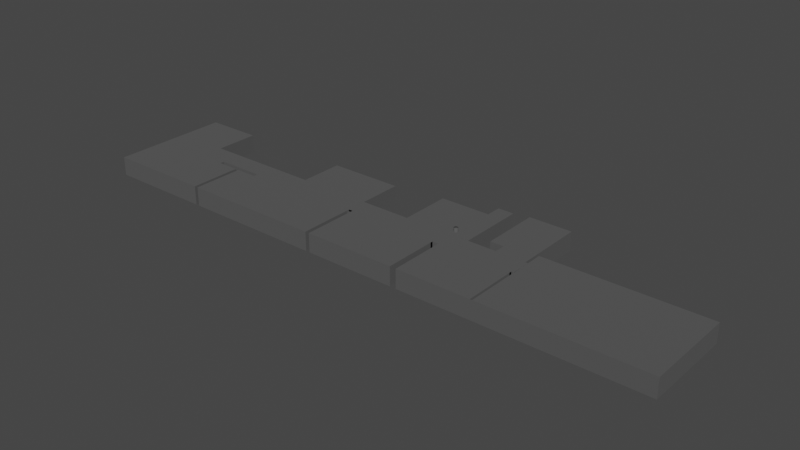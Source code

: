 # Source: Floor_IM.blend  (saved by Blender 2.82.7; exported with 4.5.12 LTS)
import bpy
from mathutils import Matrix  # noqa: F401  (used for matrix-valued properties, if any)

bpy.ops.wm.read_factory_settings(use_empty=True)
scene = bpy.context.scene
scene.name = 'Scene'

# ---- collections
col_collection = bpy.data.collections.new('Collection'); scene.collection.children.link(col_collection)
col_d_r2 = bpy.data.collections.new('dør2'); scene.collection.children.link(col_d_r2)

# ---- materials (node trees are filled in below, after node groups)
mat_skjerm = bpy.data.materials.new('Skjerm')
mat_skjerm.alpha_threshold = 0.0
mat_skjerm.use_transparent_shadow = False
mat_skjerm.line_color = (0.0, 0.0, 0.0, 1.0)
mat_gr = bpy.data.materials.new('Grå')
mat_gr.alpha_threshold = 0.0
mat_gr.use_transparent_shadow = False
mat_gr.line_color = (0.0, 0.0, 0.0, 1.0)
mat_hvittre = bpy.data.materials.new('hvitTre')
mat_hvittre.use_transparent_shadow = False
mat_st_lgr = bpy.data.materials.new('StålGrå')
mat_st_lgr.use_transparent_shadow = False
mat_st_l = bpy.data.materials.new('Stål')
mat_st_l.use_transparent_shadow = False

# ---- material node trees
mat_skjerm.use_nodes = True; mat_skjerm.node_tree.nodes.clear()
_N = mat_skjerm.node_tree.nodes; _L = mat_skjerm.node_tree.links
n0 = _N.new('ShaderNodeOutputMaterial'); n0.name = 'Material Output'; n0.location = (300, 300)
n1 = _N.new('ShaderNodeBsdfPrincipled'); n1.name = 'Principled BSDF'; n1.location = (10, 300)
n1.distribution = 'GGX'
n1.subsurface_method = 'BURLEY'
n1.inputs[0].default_value = (0.07658, 0.07658, 0.07658, 1.0)
n1.inputs[2].default_value = 1.0
n1.inputs[3].default_value = 1.45
n1.inputs[27].default_value = (0.0, 0.0, 0.0, 1.0)
n1.inputs[28].default_value = 1.0
_L.new(n1.outputs[0], n0.inputs[0])
n0.is_active_output = True
mat_gr.use_nodes = True; mat_gr.node_tree.nodes.clear()
_N = mat_gr.node_tree.nodes; _L = mat_gr.node_tree.links
n0 = _N.new('ShaderNodeOutputMaterial'); n0.name = 'Material Output'; n0.location = (300, 300)
n1 = _N.new('ShaderNodeBsdfPrincipled'); n1.name = 'Principled BSDF'; n1.location = (10, 300)
n1.distribution = 'GGX'
n1.subsurface_method = 'BURLEY'
n1.inputs[0].default_value = (0.1065, 0.1065, 0.1065, 1.0)
n1.inputs[1].default_value = 0.2667
n1.inputs[2].default_value = 1.0
n1.inputs[3].default_value = 1.45
n1.inputs[27].default_value = (0.0, 0.0, 0.0, 1.0)
n1.inputs[28].default_value = 1.0
_L.new(n1.outputs[0], n0.inputs[0])
n0.is_active_output = True
mat_hvittre.use_nodes = True; mat_hvittre.node_tree.nodes.clear()
_N = mat_hvittre.node_tree.nodes; _L = mat_hvittre.node_tree.links
n0 = _N.new('ShaderNodeOutputMaterial'); n0.name = 'Material Output'; n0.location = (300, 300)
n1 = _N.new('ShaderNodeBsdfPrincipled'); n1.name = 'Principled BSDF'; n1.location = (10, 300)
n1.distribution = 'GGX'
n1.subsurface_method = 'BURLEY'
n1.inputs[0].default_value = (0.8412, 0.8412, 0.8412, 1.0)
n1.inputs[1].default_value = 1.0
n1.inputs[2].default_value = 1.0
n1.inputs[3].default_value = 1.45
n1.inputs[27].default_value = (0.0, 0.0, 0.0, 1.0)
n1.inputs[28].default_value = 1.0
_L.new(n1.outputs[0], n0.inputs[0])
n0.is_active_output = True
mat_st_lgr.use_nodes = True; mat_st_lgr.node_tree.nodes.clear()
_N = mat_st_lgr.node_tree.nodes; _L = mat_st_lgr.node_tree.links
n0 = _N.new('ShaderNodeOutputMaterial'); n0.name = 'Material Output'; n0.location = (300, 300)
n1 = _N.new('ShaderNodeBsdfPrincipled'); n1.name = 'Principled BSDF'; n1.location = (10, 300)
n1.distribution = 'GGX'
n1.subsurface_method = 'BURLEY'
n1.inputs[0].default_value = (0.214, 0.214, 0.214, 1.0)
n1.inputs[1].default_value = 1.0
n1.inputs[2].default_value = 1.0
n1.inputs[3].default_value = 1.45
n1.inputs[27].default_value = (0.0, 0.0, 0.0, 1.0)
n1.inputs[28].default_value = 1.0
_L.new(n1.outputs[0], n0.inputs[0])
n0.is_active_output = True
mat_st_l.use_nodes = True; mat_st_l.node_tree.nodes.clear()
_N = mat_st_l.node_tree.nodes; _L = mat_st_l.node_tree.links
n0 = _N.new('ShaderNodeOutputMaterial'); n0.name = 'Material Output'; n0.location = (300, 300)
n1 = _N.new('ShaderNodeBsdfPrincipled'); n1.name = 'Principled BSDF'; n1.location = (10, 300)
n1.distribution = 'GGX'
n1.subsurface_method = 'BURLEY'
n1.inputs[0].default_value = (0.4109, 0.4109, 0.4109, 1.0)
n1.inputs[1].default_value = 1.0
n1.inputs[2].default_value = 0.7417
n1.inputs[3].default_value = 1.45
n1.inputs[27].default_value = (0.0, 0.0, 0.0, 1.0)
n1.inputs[28].default_value = 1.0
_L.new(n1.outputs[0], n0.inputs[0])
n0.is_active_output = True

# ---- world
world_world = bpy.data.worlds.new('World'); scene.world = world_world
world_world.use_nodes = True; world_world.node_tree.nodes.clear()
_N = world_world.node_tree.nodes; _L = world_world.node_tree.links
n0 = _N.new('ShaderNodeOutputWorld'); n0.name = 'World Output'; n0.location = (300, 300)
n1 = _N.new('ShaderNodeBackground'); n1.name = 'Background'; n1.location = (10, 300)
n1.inputs[0].default_value = (0.05088, 0.05088, 0.05088, 1.0)
_L.new(n1.outputs[0], n0.inputs[0])
n0.is_active_output = True
world_world.color = (0.05088, 0.05088, 0.05088)
world_world.use_sun_shadow = False
world_world.sun_shadow_jitter_overblur = 0.0

# ---- meshes
me_cylinder_001 = bpy.data.meshes.new('Cylinder.001')
me_cylinder_001.from_pydata([(0.0, 1.0, -1.0), (0.0, 1.0, 7.168), (0.1951, 0.9808, -1.0), (0.1951, 0.9808, 7.168), (0.3827, 0.9239, -1.0), (0.3827, 0.9239, 7.168), (0.5556, 0.8315, -1.0), (0.5556, 0.8315, 7.168), (0.7071, 0.7071, -1.0), (0.7071, 0.7071, 7.168), (0.8315, 0.5556, -1.0), (0.8315, 0.5556, 7.168), (0.9239, 0.3827, -1.0), (0.9239, 0.3827, 7.168), (0.9808, 0.1951, -1.0), (0.9808, 0.1951, 7.168), (1.0, 7.55e-08, -1.0), (1.0, 7.55e-08, 7.168), (0.9808, -0.1951, -1.0), (0.9808, -0.1951, 7.168), (0.9239, -0.3827, -1.0), (0.9239, -0.3827, 7.168), (0.8315, -0.5556, -1.0), (0.8315, -0.5556, 7.168), (0.7071, -0.7071, -1.0), (0.7071, -0.7071, 7.168), (0.5556, -0.8315, -1.0), (0.5556, -0.8315, 7.168), (0.3827, -0.9239, -1.0), (0.3827, -0.9239, 7.168), (0.1951, -0.9808, -1.0), (0.1951, -0.9808, 7.168), (-3.258e-07, -1.0, -1.0), (-3.258e-07, -1.0, 7.168), (-0.1951, -0.9808, -1.0), (-0.1951, -0.9808, 7.168), (-0.3827, -0.9239, -1.0), (-0.3827, -0.9239, 7.168), (-0.5556, -0.8315, -1.0), (-0.5556, -0.8315, 7.168), (-0.7071, -0.7071, -1.0), (-0.7071, -0.7071, 7.168), (-0.8315, -0.5556, -1.0), (-0.8315, -0.5556, 7.168), (-0.9239, -0.3827, -1.0), (-0.9239, -0.3827, 7.168), (-0.9808, -0.1951, -1.0), (-0.9808, -0.1951, 7.168), (-1.0, 9.656e-07, -1.0), (-1.0, 9.656e-07, 7.168), (-0.9808, 0.1951, -1.0), (-0.9808, 0.1951, 7.168), (-0.9239, 0.3827, -1.0), (-0.9239, 0.3827, 7.168), (-0.8315, 0.5556, -1.0), (-0.8315, 0.5556, 7.168), (-0.7071, 0.7071, -1.0), (-0.7071, 0.7071, 7.168), (-0.5556, 0.8315, -1.0), (-0.5556, 0.8315, 7.168), (-0.3827, 0.9239, -1.0), (-0.3827, 0.9239, 7.168), (-0.1951, 0.9808, -1.0), (-0.1951, 0.9808, 7.168)], [], [(0, 1, 3, 2), (2, 3, 5, 4), (4, 5, 7, 6), (6, 7, 9, 8), (8, 9, 11, 10), (10, 11, 13, 12), (12, 13, 15, 14), (14, 15, 17, 16), (16, 17, 19, 18), (18, 19, 21, 20), (20, 21, 23, 22), (22, 23, 25, 24), (24, 25, 27, 26), (26, 27, 29, 28), (28, 29, 31, 30), (30, 31, 33, 32), (32, 33, 35, 34), (34, 35, 37, 36), (36, 37, 39, 38), (38, 39, 41, 40), (40, 41, 43, 42), (42, 43, 45, 44), (44, 45, 47, 46), (46, 47, 49, 48), (48, 49, 51, 50), (50, 51, 53, 52), (52, 53, 55, 54), (54, 55, 57, 56), (56, 57, 59, 58), (58, 59, 61, 60), (3, 1, 63, 61, 59, 57, 55, 53, 51, 49, 47, 45, 43, 41, 39, 37, 35, 33, 31, 29, 27, 25, 23, 21, 19, 17, 15, 13, 11, 9, 7, 5), (60, 61, 63, 62), (62, 63, 1, 0), (0, 2, 4, 6, 8, 10, 12, 14, 16, 18, 20, 22, 24, 26, 28, 30, 32, 34, 36, 38, 40, 42, 44, 46, 48, 50, 52, 54, 56, 58, 60, 62)])
me_cylinder_001.polygons.foreach_set('use_smooth', [True] * 34)
_uv = me_cylinder_001.uv_layers.new(name='UVMap')
_uv.uv.foreach_set('vector', [1.0, 0.5, 1.0, 1.0, 0.9688, 1.0, 0.9688, 0.5, 0.9688, 0.5, 0.9688, 1.0, 0.9375, 1.0, 0.9375, 0.5, 0.9375, 0.5, 0.9375, 1.0, 0.9062, 1.0, 0.9062, 0.5, 0.9062, 0.5, 0.9062, 1.0, 0.875, 1.0, 0.875, 0.5, 0.875, 0.5, 0.875, 1.0, 0.8438, 1.0, 0.8438, 0.5, 0.8438, 0.5, 0.8438, 1.0, 0.8125, 1.0, 0.8125, 0.5, 0.8125, 0.5, 0.8125, 1.0, 0.7812, 1.0, 0.7812, 0.5, 0.7812, 0.5, 0.7812, 1.0, 0.75, 1.0, 0.75, 0.5, 0.75, 0.5, 0.75, 1.0, 0.7188, 1.0, 0.7188, 0.5, 0.7188, 0.5, 0.7188, 1.0, 0.6875, 1.0, 0.6875, 0.5, 0.6875, 0.5, 0.6875, 1.0, 0.6562, 1.0, 0.6562, 0.5, 0.6562, 0.5, 0.6562, 1.0, 0.625, 1.0, 0.625, 0.5, 0.625, 0.5, 0.625, 1.0, 0.5938, 1.0, 0.5938, 0.5, 0.5938, 0.5, 0.5938, 1.0, 0.5625, 1.0, 0.5625, 0.5, 0.5625, 0.5, 0.5625, 1.0, 0.5312, 1.0, 0.5312, 0.5, 0.5312, 0.5, 0.5312, 1.0, 0.5, 1.0, 0.5, 0.5, 0.5, 0.5, 0.5, 1.0, 0.4688, 1.0, 0.4688, 0.5, 0.4688, 0.5, 0.4688, 1.0, 0.4375, 1.0, 0.4375, 0.5, 0.4375, 0.5, 0.4375, 1.0, 0.4062, 1.0, 0.4062, 0.5, 0.4062, 0.5, 0.4062, 1.0, 0.375, 1.0, 0.375, 0.5, 0.375, 0.5, 0.375, 1.0, 0.3438, 1.0, 0.3438, 0.5, 0.3438, 0.5, 0.3438, 1.0, 0.3125, 1.0, 0.3125, 0.5, 0.3125, 0.5, 0.3125, 1.0, 0.2812, 1.0, 0.2812, 0.5, 0.2812, 0.5, 0.2812, 1.0, 0.25, 1.0, 0.25, 0.5, 0.25, 0.5, 0.25, 1.0, 0.2188, 1.0, 0.2188, 0.5, 0.2188, 0.5, 0.2188, 1.0, 0.1875, 1.0, 0.1875, 0.5, 0.1875, 0.5, 0.1875, 1.0, 0.1562, 1.0, 0.1562, 0.5, 0.1562, 0.5, 0.1562, 1.0, 0.125, 1.0, 0.125, 0.5, 0.125, 0.5, 0.125, 1.0, 0.09375, 1.0, 0.09375, 0.5, 0.09375, 0.5, 0.09375, 1.0, 0.0625, 1.0, 0.0625, 0.5, 0.2968, 0.4854, 0.25, 0.49, 0.2032, 0.4854, 0.1582, 0.4717, 0.1167, 0.4496, 0.08029, 0.4197, 0.05045, 0.3833, 0.02827, 0.3418, 0.01461, 0.2968, 0.01, 0.25, 0.01461, 0.2032, 0.02827, 0.1582, 0.05045, 0.1167, 0.08029, 0.08029, 0.1167, 0.05045, 0.1582, 0.02827, 0.2032, 0.01461, 0.25, 0.01, 0.2968, 0.01461, 0.3418, 0.02827, 0.3833, 0.05045, 0.4197, 0.08029, 0.4496, 0.1167, 0.4717, 0.1582, 0.4854, 0.2032, 0.49, 0.25, 0.4854, 0.2968, 0.4717, 0.3418, 0.4496, 0.3833, 0.4197, 0.4197, 0.3833, 0.4496, 0.3418, 0.4717, 0.0625, 0.5, 0.0625, 1.0, 0.03125, 1.0, 0.03125, 0.5, 0.03125, 0.5, 0.03125, 1.0, 0.0, 1.0, 0.0, 0.5, 0.75, 0.49, 0.7968, 0.4854, 0.8418, 0.4717, 0.8833, 0.4496, 0.9197, 0.4197, 0.9496, 0.3833, 0.9717, 0.3418, 0.9854, 0.2968, 0.99, 0.25, 0.9854, 0.2032, 0.9717, 0.1582, 0.9496, 0.1167, 0.9197, 0.08029, 0.8833, 0.05045, 0.8418, 0.02827, 0.7968, 0.01461, 0.75, 0.01, 0.7032, 0.01461, 0.6582, 0.02827, 0.6167, 0.05045, 0.5803, 0.08029, 0.5504, 0.1167, 0.5283, 0.1582, 0.5146, 0.2032, 0.51, 0.25, 0.5146, 0.2968, 0.5283, 0.3418, 0.5504, 0.3833, 0.5803, 0.4197, 0.6167, 0.4496, 0.6582, 0.4717, 0.7032, 0.4854])
me_cylinder_001.materials.append(mat_skjerm)
me_cylinder_001.use_remesh_fix_poles = True
me_cylinder_001.use_remesh_preserve_attributes = False
me_cylinder_001.use_mirror_vertex_groups = False
me_cylinder_001.update()
me_cube_001 = bpy.data.meshes.new('Cube.001')
me_cube_001.from_pydata([(-1.385, -2.844, -1.0), (-1.385, -2.844, 0.7858), (-1.385, 2.594, -1.0), (-1.385, 2.594, 0.7858), (1.431, -2.844, -1.0), (1.431, -2.844, 0.7858), (1.431, 2.355, -1.0), (1.431, 2.355, 0.7858), (0.7554, 2.594, -1.0), (0.7554, 2.594, 0.7858), (0.7554, -2.844, -1.0), (0.7554, -2.844, 0.7858), (0.7554, 3.775, 0.7858), (1.431, 3.775, 0.7858), (1.431, 3.775, -1.0), (0.7554, 3.775, -1.0), (-1.385, -1.311, -1.0), (-1.385, -1.311, 0.7858), (1.431, -1.311, -1.0), (1.431, -1.311, 0.7858), (0.7554, -1.311, 0.7858), (0.7554, -1.311, -1.0), (-3.332, -1.311, -1.0), (-3.332, -2.844, -1.0), (-3.332, -2.844, 0.7858), (2.642, -1.311, 0.7858), (2.932, -2.844, 0.7858), (2.932, -2.844, -1.0), (-3.332, -1.311, 0.7858), (2.642, -1.311, -1.0), (0.4944, 2.594, -1.0), (0.4944, -2.844, 0.7858), (0.4944, 2.594, 0.7858), (0.4944, -2.844, -1.0), (0.4944, -1.311, -1.0), (0.4944, -1.311, 0.7858), (3.884, -1.311, 0.7858), (3.884, -2.844, 0.7858), (3.884, -2.844, -1.0), (3.884, -1.311, -1.0), (1.431, -7.071, 0.7858), (1.431, -7.071, -1.0), (0.7554, -7.071, -1.0), (0.7554, -7.071, 0.7858), (2.932, -7.071, 0.7858), (2.932, -7.071, -1.0), (3.884, -7.071, 0.7858), (3.884, -7.071, -1.0), (1.431, -3.033, -1.0), (2.932, -3.033, -1.0), (2.932, -3.033, 0.7858), (1.431, -3.033, 0.7858), (3.884, -3.033, 0.7858), (3.884, -3.033, -1.0), (-1.385, -7.071, -1.0), (-1.385, -7.071, 0.7858), (0.4944, -7.071, 0.7858), (-3.332, -7.071, -1.0), (-3.332, -7.071, 0.7858), (0.4944, -7.071, -1.0), (0.4944, -3.033, 0.7858), (-1.385, -3.033, 0.7858), (-3.332, -3.033, -1.0), (-3.332, -3.033, 0.7858), (-1.385, -3.033, -1.0), (0.4944, -3.033, -1.0), (-3.5, -1.311, -1.0), (-3.5, -2.844, -1.0), (-3.5, -2.844, 0.7858), (-3.5, -1.311, 0.7858), (-6.61, -1.311, -1.0), (-6.61, -2.844, -1.0), (-6.61, -2.844, 0.7858), (-6.61, -1.311, 0.7858), (-7.396, -1.311, -1.0), (-7.396, -2.844, -1.0), (-7.396, -2.844, 0.7858), (-7.396, -1.311, 0.7858), (-10.43, -1.311, -1.0), (-10.43, -2.844, -1.0), (-10.43, -2.844, 0.7858), (-10.43, -1.311, 0.7858), (-3.5, 2.024, -1.0), (-3.5, 2.024, 0.7858), (-6.61, 2.024, -1.0), (-6.61, 2.024, 0.7858), (-8.454, -1.311, -1.0), (-8.454, -2.844, -1.0), (-8.454, -1.311, 0.7858), (-8.454, -2.844, 0.7858), (-13.95, -1.311, -1.0), (-13.95, -2.844, -1.0), (-13.95, -2.844, 0.7858), (-13.95, -1.311, 0.7858), (-3.5, -7.071, -1.0), (-3.5, -7.071, 0.7858), (-6.61, -7.071, -1.0), (-6.61, -7.071, 0.7858), (-7.396, -7.071, -1.0), (-7.396, -7.071, 0.7858), (-8.454, -7.071, -1.0), (-8.454, -3.176, -1.0), (-8.454, -3.176, 0.7858), (-8.454, -7.071, 0.7858), (-9.368, -3.176, -1.0), (-9.368, -3.176, 0.7858), (-9.368, -7.071, -1.0), (-9.368, -7.071, 0.7858), (-13.95, -7.071, -1.0), (-13.95, -7.071, 0.7858), (-10.43, -3.176, -1.0), (-10.43, -3.176, 0.7858), (-10.43, -7.071, -1.0), (-10.43, -7.071, 0.7858), (-9.521, -3.176, -1.0), (-9.521, -3.176, 0.7858), (-9.521, -7.071, -1.0), (-9.521, -7.071, 0.7858), (-11.57, -1.311, 0.7858), (-11.57, -1.311, -1.0), (-11.57, -2.844, -1.0), (-11.57, -2.844, 0.7858), (-11.57, -7.071, -1.0), (-11.57, -7.071, 0.7858), (-13.95, 2.024, -1.0), (-13.95, 2.024, 0.7858), (-11.57, 2.024, 0.7858), (-11.57, 2.024, -1.0), (10.72, -1.311, 0.7858), (10.7, -7.071, 0.7858), (10.7, -7.071, -1.0), (10.72, -1.311, -1.0), (3.993, -2.844, 0.7858), (3.993, -2.844, -1.0), (2.642, -0.4736, -1.0), (2.642, -0.4736, 0.7858), (3.884, -0.4736, 0.7858), (2.07, -0.4736, -1.0), (2.07, -0.4736, 0.7858), (3.884, -0.4736, -1.0), (2.07, 4.02, -1.0), (2.07, 4.02, 0.7858), (3.884, 4.02, -1.0), (3.884, 4.02, 0.7858), (3.993, -1.311, -1.0), (3.993, -1.311, 0.7858), (3.979, -7.071, 0.7858), (3.979, -7.071, -1.0), (10.72, -0.1004, -1.0), (10.72, -0.1004, 0.7858), (3.993, -0.1004, -1.0), (3.993, -0.1004, 0.7858), (-4.042, -2.844, -1.0), (-4.042, -2.844, 0.7858), (-4.042, -3.033, -1.0), (-4.042, -3.033, 0.7858), (-4.143, -1.311, -1.0), (-4.143, -1.311, 0.7858), (-5.967, -1.311, -1.0), (-5.967, -1.311, 0.7858), (-4.143, -1.195, -1.0), (-5.967, -1.195, -1.0), (-5.967, -1.195, 0.7858), (-4.143, -1.195, 0.7858), (0.4944, -3.033, 0.7153), (-1.472, -3.033, -1.0), (-1.385, -3.033, -1.0), (-3.332, -3.033, 0.7858), (0.4944, -3.033, -1.0), (0.4107, -3.033, -1.0), (-3.332, -3.033, -0.9295), (0.4944, -3.033, 0.7858), (-3.332, -3.033, -1.0)], [(71, 72), (65, 60), (60, 61), (63, 61), (62, 64), (65, 64), (63, 62), (60, 56), (65, 33), (63, 24), (62, 57)], [(16, 2, 3, 17), (9, 8, 15, 12), (5, 19, 25, 26), (24, 1, 61, 55, 58, 167), (21, 10, 4, 18), (35, 31, 1, 17), (19, 5, 11, 20), (34, 33, 10, 21), (11, 5, 40, 43), (30, 8, 9, 32), (15, 14, 13, 12), (6, 7, 13, 14), (7, 9, 12, 13), (8, 6, 14, 15), (30, 34, 21, 8), (7, 19, 20, 9), (32, 35, 17, 3), (8, 21, 18, 6), (6, 18, 19, 7), (18, 4, 27, 29), (26, 37, 46, 44), (28, 24, 68, 69), (16, 17, 28, 22), (0, 16, 22, 23), (4, 10, 42, 41), (17, 1, 24, 28), (19, 18, 29, 25), (1, 31, 171, 56, 55, 61), (9, 20, 35, 32), (2, 16, 34, 30), (2, 30, 32, 3), (16, 0, 33, 34), (20, 11, 31, 35), (10, 33, 31, 11), (131, 128, 149, 148), (39, 36, 136, 139), (26, 25, 36, 37), (29, 27, 38, 39), (41, 42, 43, 40), (45, 44, 46, 47), (41, 40, 44, 45), (27, 4, 41, 45), (38, 27, 45, 47), (5, 26, 44, 40), (10, 11, 43, 42), (37, 132, 133, 38), (23, 22, 66, 67), (51, 48, 49, 53, 52, 50), (5, 4, 48, 51), (4, 27, 49, 48), (27, 38, 53, 49), (67, 66, 70, 71), (38, 37, 52, 53), (4, 5, 37, 38), (59, 54, 55, 56), (55, 54, 57, 58), (31, 33, 168, 59, 56, 171), (0, 23, 172, 57, 54, 166), (23, 24, 167, 58, 57, 172), (33, 0, 166, 54, 59, 168), (24, 23, 67, 68), (22, 28, 69, 66), (33, 31, 60, 164, 65), (23, 0, 64, 165, 62), (24, 23, 62, 170, 63), (0, 33, 65, 169, 64), (33, 0, 1, 31), (23, 24, 1, 0), (69, 68, 72, 73), (73, 70, 84, 85), (73, 72, 76, 77), (87, 86, 78, 79), (71, 70, 74, 75), (70, 73, 77, 74), (75, 87, 100, 98), (90, 119, 127, 124), (86, 88, 81, 78), (89, 87, 79, 80), (88, 89, 80, 81), (82, 83, 85, 84), (66, 69, 83, 82), (70, 66, 82, 84), (69, 73, 85, 83), (77, 76, 89, 88), (67, 71, 96, 94), (74, 77, 88, 86), (75, 74, 86, 87), (91, 90, 93, 92), (91, 92, 109, 108), (118, 121, 92, 93), (120, 119, 90, 91), (95, 94, 96, 97), (97, 96, 98, 99), (99, 98, 100, 103), (72, 68, 95, 97), (71, 75, 98, 96), (76, 72, 97, 99), (89, 76, 99, 103), (68, 67, 94, 95), (89, 103, 102), (100, 101, 104, 106), (87, 89, 102, 101), (100, 87, 101), (104, 105, 107, 106), (101, 102, 105, 104), (102, 103, 107, 105), (103, 100, 106, 107), (123, 122, 108, 109), (80, 79, 110, 111), (120, 91, 108, 122), (121, 80, 113, 123), (110, 112, 116, 114), (79, 112, 110), (113, 80, 111), (115, 114, 116, 117), (111, 110, 114, 115), (113, 111, 115, 117), (112, 113, 117, 116), (92, 121, 123, 109), (79, 120, 122, 112), (113, 112, 122, 123), (79, 78, 119, 120), (81, 80, 121, 118), (78, 81, 118, 119), (127, 126, 125, 124), (93, 90, 124, 125), (118, 93, 125, 126), (119, 118, 126, 127), (131, 130, 129, 128), (147, 146, 129, 130), (144, 147, 130, 131), (146, 145, 128, 129), (47, 46, 146, 147), (136, 135, 138), (29, 39, 139, 134), (25, 29, 134, 135), (36, 25, 135, 136), (137, 139, 142, 140), (134, 139, 137), (135, 134, 137, 138), (141, 140, 142, 143), (138, 137, 140, 141), (136, 138, 141, 143), (139, 136, 143, 142), (47, 46, 37, 38), (36, 39, 144, 145), (151, 150, 148, 149), (145, 144, 150, 151), (128, 145, 151, 149), (144, 131, 148, 150), (147, 133, 132, 146), (37, 36, 145, 132), (39, 38, 133, 144), (63, 155, 154, 62, 170), (24, 23, 152, 153), (153, 152, 154, 155), (73, 69, 157, 159), (66, 70, 158, 156), (156, 157, 159, 158), (160, 161, 162, 163), (159, 162, 161, 158), (156, 160, 163, 157)])
_uv = me_cube_001.uv_layers.new(name='UVMap')
_uv.uv.foreach_set('vector', [0.375, 0.06966, 0.375, 0.25, 0.625, 0.25, 0.625, 0.06966, 0.625, 0.4156, 0.375, 0.4156, 0.375, 0.4156, 0.625, 0.4156, 0.625, 0.75, 0.625, 0.6803, 0.625, 0.6803, 0.625, 0.75, 0.875, 0.75, 0.875, 0.75, 0.875, 0.75, 0.875, 0.75, 0.875, 0.75, 0.875, 0.75, 0.2906, 0.6803, 0.2906, 0.75, 0.375, 0.75, 0.375, 0.6803, 0.7203, 0.6803, 0.7203, 0.75, 0.875, 0.75, 0.875, 0.6803, 0.625, 0.6803, 0.625, 0.75, 0.7094, 0.75, 0.7094, 0.6803, 0.2797, 0.6803, 0.2797, 0.75, 0.2906, 0.75, 0.2906, 0.6803, 0.7094, 0.75, 0.625, 0.75, 0.625, 0.75, 0.7094, 0.75, 0.375, 0.4047, 0.375, 0.4156, 0.625, 0.4156, 0.625, 0.4047, 0.375, 0.4156, 0.375, 0.5, 0.625, 0.5, 0.625, 0.4156, 0.375, 0.5, 0.625, 0.5, 0.625, 0.5, 0.375, 0.5, 0.625, 0.5, 0.7094, 0.5, 0.7094, 0.5, 0.625, 0.5, 0.2906, 0.5, 0.375, 0.5, 0.375, 0.5, 0.2906, 0.5, 0.2797, 0.5, 0.2797, 0.6803, 0.2906, 0.6803, 0.2906, 0.5, 0.625, 0.5, 0.625, 0.6803, 0.7094, 0.6803, 0.7094, 0.5, 0.7203, 0.5, 0.7203, 0.6803, 0.875, 0.6803, 0.875, 0.5, 0.2906, 0.5, 0.2906, 0.6803, 0.375, 0.6803, 0.375, 0.5, 0.375, 0.5, 0.375, 0.6803, 0.625, 0.6803, 0.625, 0.5, 0.375, 0.6803, 0.375, 0.75, 0.375, 0.75, 0.375, 0.6803, 0.625, 0.75, 0.625, 0.75, 0.625, 0.75, 0.625, 0.75, 0.875, 0.6803, 0.875, 0.75, 0.875, 0.75, 0.875, 0.6803, 0.375, 0.06966, 0.625, 0.06966, 0.625, 0.06966, 0.375, 0.06966, 0.125, 0.75, 0.125, 0.6803, 0.125, 0.6803, 0.125, 0.75, 0.375, 0.75, 0.2906, 0.75, 0.2906, 0.75, 0.375, 0.75, 0.875, 0.6803, 0.875, 0.75, 0.875, 0.75, 0.875, 0.6803, 0.625, 0.6803, 0.375, 0.6803, 0.375, 0.6803, 0.625, 0.6803, 0.875, 0.75, 0.7203, 0.75, 0.7203, 0.75, 0.7203, 0.75, 0.875, 0.75, 0.875, 0.75, 0.7094, 0.5, 0.7094, 0.6803, 0.7203, 0.6803, 0.7203, 0.5, 0.125, 0.5, 0.125, 0.6803, 0.2797, 0.6803, 0.2797, 0.5, 0.375, 0.25, 0.375, 0.4047, 0.625, 0.4047, 0.625, 0.25, 0.125, 0.6803, 0.125, 0.75, 0.2797, 0.75, 0.2797, 0.6803, 0.7094, 0.6803, 0.7094, 0.75, 0.7203, 0.75, 0.7203, 0.6803, 0.375, 0.8344, 0.375, 0.8453, 0.625, 0.8453, 0.625, 0.8344, 0.375, 0.6803, 0.625, 0.6803, 0.625, 0.6803, 0.375, 0.6803, 0.375, 0.6803, 0.625, 0.6803, 0.625, 0.6803, 0.375, 0.6803, 0.625, 0.75, 0.625, 0.6803, 0.625, 0.6803, 0.625, 0.75, 0.375, 0.6803, 0.375, 0.75, 0.375, 0.75, 0.375, 0.6803, 0.375, 0.75, 0.375, 0.8344, 0.625, 0.8344, 0.625, 0.75, 0.375, 0.75, 0.625, 0.75, 0.625, 0.75, 0.375, 0.75, 0.375, 0.75, 0.625, 0.75, 0.625, 0.75, 0.375, 0.75, 0.375, 0.75, 0.375, 0.75, 0.375, 0.75, 0.375, 0.75, 0.375, 0.75, 0.375, 0.75, 0.375, 0.75, 0.375, 0.75, 0.625, 0.75, 0.625, 0.75, 0.625, 0.75, 0.625, 0.75, 0.375, 0.8344, 0.625, 0.8344, 0.625, 0.8344, 0.375, 0.8344, 0.625, 0.75, 0.625, 0.75, 0.375, 0.75, 0.375, 0.75, 0.125, 0.75, 0.125, 0.6803, 0.125, 0.6803, 0.125, 0.75, 0.0, 0.0, 0.0, 0.0, 0.0, 0.0, 0.0, 0.0, 0.0, 0.0, 0.0, 0.0, 0.0, 0.0, 0.0, 0.0, 0.0, 0.0, 0.0, 0.0, 0.375, 0.75, 0.375, 0.75, 0.375, 0.75, 0.375, 0.75, 0.375, 0.75, 0.375, 0.75, 0.375, 0.75, 0.375, 0.75, 0.125, 0.75, 0.125, 0.6803, 0.125, 0.6803, 0.125, 0.75, 0.375, 0.75, 0.625, 0.75, 0.625, 0.75, 0.375, 0.75, 0.0, 0.0, 0.0, 0.0, 0.625, 0.75, 0.375, 0.75, 0.375, 0.8453, 0.375, 1.0, 0.625, 1.0, 0.625, 0.8453, 0.625, 1.0, 0.375, 1.0, 0.375, 1.0, 0.625, 1.0, 0.625, 0.8453, 0.375, 0.8453, 0.375, 0.8453, 0.375, 0.8453, 0.625, 0.8453, 0.625, 0.8453, 0.125, 0.75, 0.125, 0.75, 0.125, 0.75, 0.125, 0.75, 0.125, 0.75, 0.125, 0.75, 0.375, 0.0, 0.625, 0.0, 0.625, 0.0, 0.625, 0.0, 0.375, 0.0, 0.375, 0.0, 0.2797, 0.75, 0.125, 0.75, 0.125, 0.75, 0.125, 0.75, 0.2797, 0.75, 0.2797, 0.75, 0.625, 0.0, 0.375, 0.0, 0.375, 0.0, 0.625, 0.0, 0.375, 0.06966, 0.625, 0.06966, 0.625, 0.06966, 0.375, 0.06966, 0.375, 0.8453, 0.625, 0.8453, 0.625, 0.8453, 0.6139, 0.8453, 0.375, 0.8453, 0.125, 0.75, 0.125, 0.75, 0.125, 0.75, 0.125, 0.75, 0.125, 0.75, 0.625, 0.0, 0.375, 0.0, 0.375, 0.0, 0.3861, 0.0, 0.625, 0.0, 0.125, 0.75, 0.2797, 0.75, 0.2797, 0.75, 0.2728, 0.75, 0.125, 0.75, 0.2797, 0.75, 0.125, 0.75, 0.875, 0.75, 0.7203, 0.75, 0.375, 0.0, 0.625, 0.0, 0.875, 0.75, 0.125, 0.75, 0.875, 0.6803, 0.875, 0.75, 0.875, 0.75, 0.875, 0.6803, 0.625, 0.06966, 0.375, 0.06966, 0.375, 0.06966, 0.625, 0.06966, 0.875, 0.6803, 0.875, 0.75, 0.875, 0.75, 0.875, 0.6803, 0.125, 0.75, 0.125, 0.6803, 0.125, 0.6803, 0.125, 0.75, 0.125, 0.75, 0.125, 0.6803, 0.125, 0.6803, 0.125, 0.75, 0.375, 0.06966, 0.625, 0.06966, 0.625, 0.06966, 0.375, 0.06966, 0.125, 0.75, 0.125, 0.75, 0.125, 0.75, 0.125, 0.75, 0.125, 0.6803, 0.125, 0.6803, 0.125, 0.6803, 0.125, 0.6803, 0.375, 0.06966, 0.625, 0.06966, 0.625, 0.06966, 0.375, 0.06966, 0.625, 0.0, 0.375, 0.0, 0.375, 0.0, 0.625, 0.0, 0.875, 0.6803, 0.875, 0.75, 0.875, 0.75, 0.875, 0.6803, 0.375, 0.06966, 0.625, 0.06966, 0.625, 0.06966, 0.375, 0.06966, 0.375, 0.06966, 0.625, 0.06966, 0.625, 0.06966, 0.375, 0.06966, 0.125, 0.6803, 0.125, 0.6803, 0.125, 0.6803, 0.125, 0.6803, 0.875, 0.6803, 0.875, 0.6803, 0.875, 0.6803, 0.875, 0.6803, 0.875, 0.6803, 0.875, 0.75, 0.875, 0.75, 0.875, 0.6803, 0.125, 0.75, 0.125, 0.75, 0.125, 0.75, 0.125, 0.75, 0.375, 0.06966, 0.625, 0.06966, 0.625, 0.06966, 0.375, 0.06966, 0.125, 0.75, 0.125, 0.6803, 0.125, 0.6803, 0.125, 0.75, 0.375, 0.0, 0.375, 0.06966, 0.625, 0.06966, 0.625, 0.0, 0.375, 0.0, 0.625, 0.0, 0.625, 0.0, 0.375, 0.0, 0.875, 0.6803, 0.875, 0.75, 0.875, 0.75, 0.875, 0.6803, 0.125, 0.75, 0.125, 0.6803, 0.125, 0.6803, 0.125, 0.75, 0.625, 0.0, 0.375, 0.0, 0.375, 0.0, 0.625, 0.0, 0.625, 0.0, 0.375, 0.0, 0.375, 0.0, 0.625, 0.0, 0.625, 0.0, 0.375, 0.0, 0.375, 0.0, 0.625, 0.0, 0.875, 0.75, 0.875, 0.75, 0.875, 0.75, 0.875, 0.75, 0.125, 0.75, 0.125, 0.75, 0.125, 0.75, 0.125, 0.75, 0.875, 0.75, 0.875, 0.75, 0.875, 0.75, 0.875, 0.75, 0.875, 0.75, 0.875, 0.75, 0.875, 0.75, 0.875, 0.75, 0.625, 0.0, 0.375, 0.0, 0.375, 0.0, 0.625, 0.0, 0.875, 0.75, 0.875, 0.75, 0.875, 0.75, 0.125, 0.75, 0.125, 0.75, 0.125, 0.75, 0.125, 0.75, 0.375, 0.0, 0.625, 0.0, 0.625, 0.0, 0.375, 0.0, 0.125, 0.75, 0.125, 0.75, 0.125, 0.75, 0.375, 0.0, 0.625, 0.0, 0.625, 0.0, 0.375, 0.0, 0.375, 0.0, 0.625, 0.0, 0.625, 0.0, 0.375, 0.0, 0.875, 0.75, 0.875, 0.75, 0.875, 0.75, 0.875, 0.75, 0.625, 0.0, 0.375, 0.0, 0.375, 0.0, 0.625, 0.0, 0.625, 0.0, 0.375, 0.0, 0.375, 0.0, 0.625, 0.0, 0.625, 0.0, 0.375, 0.0, 0.375, 0.0, 0.625, 0.0, 0.125, 0.75, 0.125, 0.75, 0.125, 0.75, 0.125, 0.75, 0.875, 0.75, 0.875, 0.75, 0.875, 0.75, 0.875, 0.75, 0.125, 0.75, 0.125, 0.75, 0.125, 0.75, 0.125, 0.75, 0.125, 0.75, 0.125, 0.75, 0.125, 0.75, 0.875, 0.75, 0.875, 0.75, 0.875, 0.75, 0.625, 0.0, 0.375, 0.0, 0.375, 0.0, 0.625, 0.0, 0.625, 0.0, 0.375, 0.0, 0.375, 0.0, 0.625, 0.0, 0.875, 0.75, 0.875, 0.75, 0.875, 0.75, 0.875, 0.75, 0.375, 0.0, 0.625, 0.0, 0.625, 0.0, 0.375, 0.0, 0.875, 0.75, 0.875, 0.75, 0.875, 0.75, 0.875, 0.75, 0.125, 0.75, 0.125, 0.75, 0.125, 0.75, 0.125, 0.75, 0.625, 0.0, 0.375, 0.0, 0.375, 0.0, 0.625, 0.0, 0.125, 0.75, 0.125, 0.6803, 0.125, 0.6803, 0.125, 0.75, 0.875, 0.6803, 0.875, 0.75, 0.875, 0.75, 0.875, 0.6803, 0.375, 0.06966, 0.625, 0.06966, 0.625, 0.06966, 0.375, 0.06966, 0.375, 0.06966, 0.625, 0.06966, 0.625, 0.06966, 0.375, 0.06966, 0.625, 0.06966, 0.375, 0.06966, 0.375, 0.06966, 0.625, 0.06966, 0.875, 0.6803, 0.875, 0.6803, 0.875, 0.6803, 0.875, 0.6803, 0.375, 0.06966, 0.625, 0.06966, 0.625, 0.06966, 0.375, 0.06966, 0.375, 0.6803, 0.375, 0.75, 0.625, 0.75, 0.625, 0.6803, 0.375, 0.75, 0.625, 0.75, 0.625, 0.75, 0.375, 0.75, 0.375, 0.6803, 0.375, 0.75, 0.375, 0.75, 0.375, 0.6803, 0.625, 0.75, 0.625, 0.6803, 0.625, 0.6803, 0.625, 0.75, 0.375, 0.75, 0.625, 0.75, 0.625, 0.75, 0.375, 0.75, 0.625, 0.6803, 0.625, 0.6803, 0.625, 0.6803, 0.375, 0.6803, 0.375, 0.6803, 0.375, 0.6803, 0.375, 0.6803, 0.625, 0.6803, 0.375, 0.6803, 0.375, 0.6803, 0.625, 0.6803, 0.625, 0.6803, 0.625, 0.6803, 0.625, 0.6803, 0.625, 0.6803, 0.375, 0.6803, 0.375, 0.6803, 0.375, 0.6803, 0.375, 0.6803, 0.375, 0.6803, 0.375, 0.6803, 0.375, 0.6803, 0.625, 0.6803, 0.375, 0.6803, 0.375, 0.6803, 0.625, 0.6803, 0.625, 0.6803, 0.375, 0.6803, 0.375, 0.6803, 0.625, 0.6803, 0.625, 0.6803, 0.375, 0.6803, 0.375, 0.6803, 0.625, 0.6803, 0.625, 0.6803, 0.625, 0.6803, 0.625, 0.6803, 0.625, 0.6803, 0.375, 0.6803, 0.625, 0.6803, 0.625, 0.6803, 0.375, 0.6803, 0.375, 0.75, 0.625, 0.75, 0.625, 0.75, 0.375, 0.75, 0.625, 0.6803, 0.375, 0.6803, 0.375, 0.6803, 0.625, 0.6803, 0.625, 0.6803, 0.375, 0.6803, 0.375, 0.6803, 0.625, 0.6803, 0.625, 0.6803, 0.375, 0.6803, 0.375, 0.6803, 0.625, 0.6803, 0.625, 0.6803, 0.625, 0.6803, 0.625, 0.6803, 0.625, 0.6803, 0.375, 0.6803, 0.375, 0.6803, 0.375, 0.6803, 0.375, 0.6803, 0.375, 0.75, 0.375, 0.75, 0.625, 0.75, 0.625, 0.75, 0.625, 0.75, 0.625, 0.6803, 0.625, 0.6803, 0.625, 0.75, 0.375, 0.6803, 0.375, 0.75, 0.375, 0.75, 0.375, 0.6803, 0.0, 0.0, 0.0, 0.0, 0.0, 0.0, 0.0, 0.0, 0.0, 0.0, 0.625, 0.0, 0.375, 0.0, 0.375, 0.0, 0.625, 0.0, 0.625, 0.0, 0.375, 0.0, 0.0, 0.0, 0.0, 0.0, 0.875, 0.6803, 0.875, 0.6803, 0.875, 0.6803, 0.875, 0.6803, 0.125, 0.6803, 0.125, 0.6803, 0.125, 0.6803, 0.125, 0.6803, 0.0, 0.0, 0.0, 0.0, 0.875, 0.6803, 0.0, 0.0, 0.125, 0.6803, 0.125, 0.6803, 0.875, 0.6803, 0.875, 0.6803, 0.0, 0.0, 0.0, 0.0, 0.0, 0.0, 0.0, 0.0, 0.0, 0.0, 0.0, 0.0, 0.0, 0.0, 0.0, 0.0])
me_cube_001.materials.append(mat_gr)
me_cube_001.use_remesh_fix_poles = True
me_cube_001.use_remesh_preserve_attributes = False
me_cube_001.use_mirror_vertex_groups = False
me_cube_001.update()
me_cube_018 = bpy.data.meshes.new('Cube.018')
me_cube_018.from_pydata([(-0.9285, -1.0, -1.0), (-0.9285, -1.0, 1.0), (-0.9285, 1.0, -1.0), (-0.9285, 1.0, 1.0), (1.072, -1.0, -1.0), (1.072, -1.0, 1.0), (1.072, 1.0, -1.0), (1.072, 1.0, 1.0), (-1.393, 1.211, -1.113), (-1.393, -1.211, -1.113), (-1.393, -1.211, 1.113), (-1.393, 1.211, 1.113), (1.536, 1.211, -1.113), (1.536, 1.211, 1.113), (1.536, -1.211, -1.113), (1.536, -1.211, 1.113), (-0.2862, 1.0, -1.0), (-0.2862, -1.0, -1.0), (-0.2862, -1.0, 1.0), (-0.2862, 1.0, 1.0)], [], [(1, 3, 19, 18), (0, 2, 8, 9), (6, 7, 5, 4), (3, 1, 10, 11), (7, 6, 12, 13), (5, 7, 13, 15), (8, 11, 13, 12), (14, 15, 10, 9), (8, 12, 14, 9), (13, 11, 10, 15), (4, 5, 15, 14), (6, 4, 14, 12), (2, 3, 11, 8), (1, 0, 9, 10), (17, 18, 19, 16), (2, 0, 17, 16), (3, 2, 16, 19), (0, 1, 18, 17)])
me_cube_018.polygons.foreach_set('material_index', [0, 0, 0, 0, 0, 0, 0, 0, 0, 0, 0, 0, 0, 0, 1, 0, 0, 0])
_uv = me_cube_018.uv_layers.new(name='UVMap')
_uv.uv.foreach_set('vector', [0.625, 0.0, 0.625, 0.25, 0.625, 0.25, 0.625, 0.0, 0.375, 0.0, 0.375, 0.25, 0.375, 0.25, 0.375, 0.0, 0.375, 0.5, 0.625, 0.5, 0.625, 0.75, 0.375, 0.75, 0.625, 0.25, 0.625, 0.0, 0.625, 0.0, 0.625, 0.25, 0.625, 0.5, 0.375, 0.5, 0.375, 0.5, 0.625, 0.5, 0.625, 0.75, 0.625, 0.5, 0.625, 0.5, 0.625, 0.75, 0.375, 0.25, 0.625, 0.25, 0.625, 0.5, 0.375, 0.5, 0.375, 0.75, 0.625, 0.75, 0.625, 1.0, 0.375, 1.0, 0.125, 0.5, 0.375, 0.5, 0.375, 0.75, 0.125, 0.75, 0.625, 0.5, 0.875, 0.5, 0.875, 0.75, 0.625, 0.75, 0.375, 0.75, 0.625, 0.75, 0.625, 0.75, 0.375, 0.75, 0.375, 0.5, 0.375, 0.75, 0.375, 0.75, 0.375, 0.5, 0.375, 0.25, 0.625, 0.25, 0.625, 0.25, 0.375, 0.25, 0.625, 0.0, 0.375, 0.0, 0.375, 0.0, 0.625, 0.0, 0.375, 0.0, 0.625, 0.0, 0.625, 0.25, 0.375, 0.25, 0.375, 0.25, 0.375, 0.0, 0.375, 0.0, 0.375, 0.25, 0.625, 0.25, 0.375, 0.25, 0.375, 0.25, 0.625, 0.25, 0.375, 0.0, 0.625, 0.0, 0.625, 0.0, 0.375, 0.0])
me_cube_018.materials.append(mat_hvittre)
me_cube_018.materials.append(mat_st_lgr)
me_cube_018.use_remesh_fix_poles = True
me_cube_018.use_remesh_preserve_attributes = False
me_cube_018.use_mirror_vertex_groups = False
me_cube_018.update()
me_circle = bpy.data.meshes.new('Circle')
me_circle.from_pydata([(-4.768e-07, 0.4944, 0.2153), (-0.2227, 0.3658, 0.2153), (-0.2227, 0.1087, 0.2153), (-4.768e-07, -0.01992, 0.2153), (0.2227, 0.1087, 0.2153), (0.2227, 0.3658, 0.2153), (-4.768e-07, 0.2897, 0.0003901), (-0.09526, 0.242, 0.02789), (-0.09526, 0.1468, 0.08289), (-4.768e-07, 0.09913, 0.1104), (0.09526, 0.1468, 0.08289), (0.09526, 0.242, 0.02789), (-9.537e-07, 0.1323, -0.1569), (-0.09526, 0.1048, -0.1093), (-0.09526, 0.04985, -0.01403), (-9.537e-07, 0.02235, 0.0336), (0.09526, 0.04985, -0.01403), (0.09526, 0.1048, -0.1093), (-9.537e-07, -0.08255, -0.2145), (-0.09526, -0.08255, -0.1595), (-0.09526, -0.08255, -0.04951), (-9.537e-07, -0.08255, 0.005491), (0.09526, -0.08255, -0.04951), (0.09526, -0.08255, -0.1595), (-0.09526, -0.4265, -0.1595), (-9.537e-07, -0.4265, -0.2145), (-0.09526, -0.4265, -0.04951), (-9.537e-07, -0.4265, 0.005491), (0.09526, -0.4265, -0.04951), (0.09526, -0.4265, -0.1595)], [], [(4, 3, 9, 10), (2, 1, 7, 8), (5, 4, 10, 11), (3, 2, 8, 9), (1, 0, 6, 7), (0, 5, 11, 6), (11, 10, 16, 17), (9, 8, 14, 15), (7, 6, 12, 13), (6, 11, 17, 12), (10, 9, 15, 16), (8, 7, 13, 14), (12, 17, 23, 18), (16, 15, 21, 22), (14, 13, 19, 20), (17, 16, 22, 23), (15, 14, 20, 21), (13, 12, 18, 19), (23, 22, 28, 29), (24, 25, 29, 28, 27, 26), (21, 20, 26, 27), (19, 18, 25, 24), (18, 23, 29, 25), (22, 21, 27, 28), (20, 19, 24, 26)])
me_circle.polygons.foreach_set('use_smooth', [True] * 25)
_uv = me_circle.uv_layers.new(name='UVMap')
_uv.uv.foreach_set('vector', [0.0, 0.0, 0.0, 0.0, 0.0, 0.0, 0.0, 0.0, 0.0, 0.0, 0.0, 0.0, 0.0, 0.0, 0.0, 0.0, 0.0, 0.0, 0.0, 0.0, 0.0, 0.0, 0.0, 0.0, 0.0, 0.0, 0.0, 0.0, 0.0, 0.0, 0.0, 0.0, 0.0, 0.0, 0.0, 0.0, 0.0, 0.0, 0.0, 0.0, 0.0, 0.0, 0.0, 0.0, 0.0, 0.0, 0.0, 0.0, 0.0, 0.0, 0.0, 0.0, 0.0, 0.0, 0.0, 0.0, 0.0, 0.0, 0.0, 0.0, 0.0, 0.0, 0.0, 0.0, 0.0, 0.0, 0.0, 0.0, 0.0, 0.0, 0.0, 0.0, 0.0, 0.0, 0.0, 0.0, 0.0, 0.0, 0.0, 0.0, 0.0, 0.0, 0.0, 0.0, 0.0, 0.0, 0.0, 0.0, 0.0, 0.0, 0.0, 0.0, 0.0, 0.0, 0.0, 0.0, 0.0, 0.0, 0.0, 0.0, 0.0, 0.0, 0.0, 0.0, 0.0, 0.0, 0.0, 0.0, 0.0, 0.0, 0.0, 0.0, 0.0, 0.0, 0.0, 0.0, 0.0, 0.0, 0.0, 0.0, 0.0, 0.0, 0.0, 0.0, 0.0, 0.0, 0.0, 0.0, 0.0, 0.0, 0.0, 0.0, 0.0, 0.0, 0.0, 0.0, 0.0, 0.0, 0.0, 0.0, 0.0, 0.0, 0.0, 0.0, 0.0, 0.0, 0.0, 0.0, 0.0, 0.0, 0.0, 0.0, 0.0, 0.0, 0.0, 0.0, 0.0, 0.0, 0.0, 0.0, 0.0, 0.0, 0.0, 0.0, 0.0, 0.0, 0.0, 0.0, 0.0, 0.0, 0.0, 0.0, 0.0, 0.0, 0.0, 0.0, 0.0, 0.0, 0.0, 0.0, 0.0, 0.0, 0.0, 0.0, 0.0, 0.0, 0.0, 0.0, 0.0, 0.0, 0.0, 0.0, 0.0, 0.0, 0.0, 0.0, 0.0, 0.0, 0.0, 0.0, 0.0, 0.0, 0.0, 0.0])
me_circle.materials.append(mat_st_l)
me_circle.use_remesh_fix_poles = True
me_circle.use_remesh_preserve_attributes = False
me_circle.use_mirror_vertex_groups = False
me_circle.update()

# ---- objects
ob_pillarer = bpy.data.objects.new('Pillarer', me_cylinder_001)
ob_cube = bpy.data.objects.new('Cube', me_cube_001)
ob_cube_016 = bpy.data.objects.new('Cube.016', me_cube_018)
ob_circle = bpy.data.objects.new('Circle', me_circle)

# ---- transforms, parenting, visibility, modifiers, constraints
ob_pillarer.location = (5.931, -3.86, 1.1)
ob_pillarer.scale = (0.8085, 0.8085, 1.032)
ob_pillarer.lineart.crease_threshold = 0.0
ob_cube.location = (0.0, 0.0, 4.0)
ob_cube.scale = (9.0, 5.0, 4.0)
ob_cube.lineart.crease_threshold = 0.0
ob_cube_016.location = (-7.513, -14.12, 2.683)
ob_cube_016.rotation_euler = (0.0, -0.0, -1.571)
ob_cube_016.scale = (0.1708, 1.181, -2.453)
ob_cube_016.lineart.crease_threshold = 0.0
ob_circle.location = (-7.018, -14.0, 2.683)
ob_circle.rotation_euler = (1.571, 1.571, 0.0)
ob_circle.scale = (0.5641, 0.524, 0.4924)
ob_circle.lineart.crease_threshold = 0.0

# ---- collection membership
scene.collection.objects.link(ob_pillarer)
col_collection.objects.link(ob_cube)
col_d_r2.objects.link(ob_cube_016)
col_d_r2.objects.link(ob_circle)

# ---- scene / render settings (as saved in the file)
scene.frame_start = 1; scene.frame_end = 250; scene.frame_set(1)
scene.render.engine = 'BLENDER_EEVEE_NEXT'
scene.cycles.use_denoising = False
scene.cycles.samples = 128
scene.cycles.sampling_pattern = 'TABULATED_SOBOL'
scene.cycles.use_adaptive_sampling = False
scene.cycles.use_light_tree = False
scene.view_settings.view_transform = 'Filmic'
bpy.context.view_layer.update()

# ---- added for rendering (the .blend has no active camera and no usable light): camera, sun
cam_auto = bpy.data.cameras.new('AutoCamera')
cam_auto.lens = 50.0
cam_auto.sensor_width = 36.0
cam_auto.clip_end = 3718.32
ob_auto_camera = bpy.data.objects.new('AutoCamera', cam_auto)
scene.collection.objects.link(ob_auto_camera)
ob_auto_camera.location = (197.302, -261.871, 173.722)
ob_auto_camera.rotation_euler = (1.09748, -7.21219e-08, 0.694738)
scene.camera = ob_auto_camera
light_auto_sun = bpy.data.lights.new('AutoSun', 'SUN')
light_auto_sun.energy = 3.0
light_auto_sun.angle = 0.0523599
ob_auto_sun = bpy.data.objects.new('AutoSun', light_auto_sun)
scene.collection.objects.link(ob_auto_sun)
ob_auto_sun.rotation_euler = (0.872665, 0.174533, 0.523599)
bpy.context.view_layer.update()
